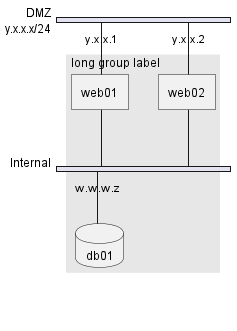

The diagram above was rendered by PlantUML. Its source (embedded in the PNG):
@startuml
nwdiag {
  network DMZ {
      address = "y.x.x.x/24"
      web01 [address = "y.x.x.1"];
      web02 [address = "y.x.x.2"];
  }

   network Internal {
    web01;
    web02;
    db01 [address = "w.w.w.z", shape = database];
  } 

    group {
    description = "long group label";
    web01;
    web02;
    db01;
  }
}
@enduml